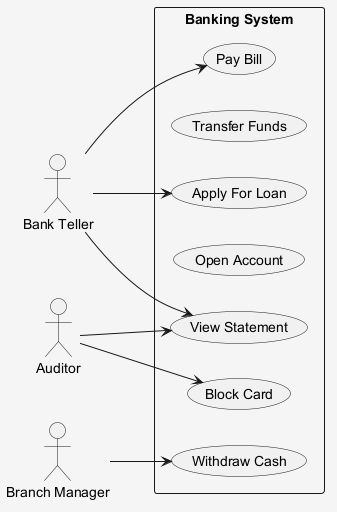

The diagram above was rendered by PlantUML. Its source (embedded in the PNG):
@startuml
skinparam shadowing false
skinparam backgroundColor #F5F5F5
left to right direction
actor "Bank Teller" as BT
actor "Branch Manager" as BM
actor "Auditor" as A
rectangle "Banking System" {
  usecase "Withdraw Cash" as UC_WithdrawCash
  usecase "Transfer Funds" as UC_TransferFunds
  usecase "Apply For Loan" as UC_ApplyForLoan
  usecase "Open Account" as UC_OpenAccount
  usecase "Block Card" as UC_BlockCard
  usecase "Pay Bill" as UC_PayBill
  usecase "View Statement" as UC_ViewStatement
}
BT --> UC_ViewStatement
BT --> UC_ApplyForLoan
BT --> UC_PayBill
BM --> UC_WithdrawCash
A --> UC_BlockCard
A --> UC_ViewStatement
@enduml